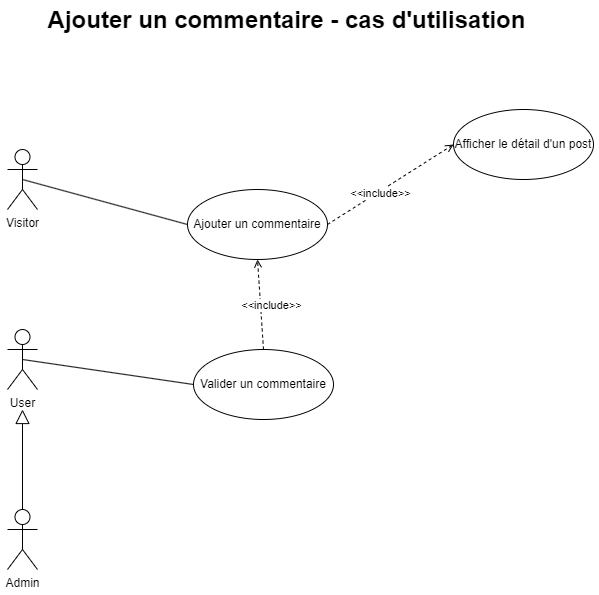

The diagram above was exported from draw.io. Its source (the exported page's mxGraphModel, read from the mxfile embedded in the PNG):
<mxGraphModel dx="938" dy="640" grid="1" gridSize="10" guides="1" tooltips="1" connect="1" arrows="1" fold="1" page="1" pageScale="1" pageWidth="827" pageHeight="1169" math="0" shadow="0">
  <root>
    <mxCell id="0" />
    <mxCell id="1" parent="0" />
    <mxCell id="aRVqf9t1RTTNRNsR63kn-9" style="rounded=0;orthogonalLoop=1;jettySize=auto;html=1;exitX=0.5;exitY=0.5;exitDx=0;exitDy=0;exitPerimeter=0;entryX=0;entryY=0.5;entryDx=0;entryDy=0;endArrow=none;endFill=0;" parent="1" source="aRVqf9t1RTTNRNsR63kn-1" target="aRVqf9t1RTTNRNsR63kn-7" edge="1">
      <mxGeometry relative="1" as="geometry" />
    </mxCell>
    <mxCell id="aRVqf9t1RTTNRNsR63kn-1" value="Visitor" style="shape=umlActor;verticalLabelPosition=bottom;verticalAlign=top;html=1;outlineConnect=0;" parent="1" vertex="1">
      <mxGeometry x="134" y="200" width="30" height="60" as="geometry" />
    </mxCell>
    <mxCell id="aRVqf9t1RTTNRNsR63kn-2" value="&lt;div style=&quot;font-size: 24px;&quot;&gt;&lt;b&gt;Ajouter un commentaire&amp;nbsp;&lt;/b&gt;&lt;b&gt;- cas d'utilisation&lt;/b&gt;&lt;/div&gt;" style="text;html=1;strokeColor=none;fillColor=none;align=center;verticalAlign=middle;whiteSpace=wrap;rounded=0;" parent="1" vertex="1">
      <mxGeometry x="171" y="56" width="485" height="30" as="geometry" />
    </mxCell>
    <mxCell id="aRVqf9t1RTTNRNsR63kn-7" value="Ajouter un commentaire" style="ellipse;whiteSpace=wrap;html=1;" parent="1" vertex="1">
      <mxGeometry x="314" y="240" width="140" height="70" as="geometry" />
    </mxCell>
    <mxCell id="aRVqf9t1RTTNRNsR63kn-10" value="&amp;lt;&amp;lt;include&amp;gt;&amp;gt;" style="html=1;verticalAlign=bottom;endArrow=open;elbow=vertical;rounded=0;exitX=1;exitY=0.5;exitDx=0;exitDy=0;entryX=0;entryY=0.5;entryDx=0;entryDy=0;dashed=1;endFill=0;" parent="1" source="aRVqf9t1RTTNRNsR63kn-7" target="aRVqf9t1RTTNRNsR63kn-12" edge="1">
      <mxGeometry x="-0.2396" y="-10" width="80" relative="1" as="geometry">
        <mxPoint x="327" y="210" as="sourcePoint" />
        <mxPoint x="574" y="200" as="targetPoint" />
        <mxPoint as="offset" />
      </mxGeometry>
    </mxCell>
    <mxCell id="aRVqf9t1RTTNRNsR63kn-12" value="Afficher le détail d'un post" style="ellipse;whiteSpace=wrap;html=1;" parent="1" vertex="1">
      <mxGeometry x="580" y="160" width="140" height="70" as="geometry" />
    </mxCell>
    <mxCell id="cVmBezNDp-1LUDQfRaHj-3" value="User" style="shape=umlActor;verticalLabelPosition=bottom;verticalAlign=top;html=1;outlineConnect=0;" parent="1" vertex="1">
      <mxGeometry x="134" y="380" width="30" height="60" as="geometry" />
    </mxCell>
    <mxCell id="cVmBezNDp-1LUDQfRaHj-4" value="Admin" style="shape=umlActor;verticalLabelPosition=bottom;verticalAlign=top;html=1;outlineConnect=0;" parent="1" vertex="1">
      <mxGeometry x="134" y="560" width="30" height="60" as="geometry" />
    </mxCell>
    <mxCell id="cVmBezNDp-1LUDQfRaHj-7" value="Valider un commentaire" style="ellipse;whiteSpace=wrap;html=1;" parent="1" vertex="1">
      <mxGeometry x="320" y="400" width="140" height="70" as="geometry" />
    </mxCell>
    <mxCell id="cVmBezNDp-1LUDQfRaHj-8" style="rounded=0;orthogonalLoop=1;jettySize=auto;html=1;exitX=0.5;exitY=0.5;exitDx=0;exitDy=0;exitPerimeter=0;entryX=0;entryY=0.5;entryDx=0;entryDy=0;endArrow=none;endFill=0;" parent="1" source="cVmBezNDp-1LUDQfRaHj-3" target="cVmBezNDp-1LUDQfRaHj-7" edge="1">
      <mxGeometry relative="1" as="geometry">
        <mxPoint x="159" y="240" as="sourcePoint" />
        <mxPoint x="324" y="285" as="targetPoint" />
      </mxGeometry>
    </mxCell>
    <mxCell id="cVmBezNDp-1LUDQfRaHj-9" value="&amp;lt;&amp;lt;include&amp;gt;&amp;gt;" style="html=1;verticalAlign=bottom;endArrow=open;elbow=vertical;rounded=0;exitX=0.5;exitY=0;exitDx=0;exitDy=0;entryX=0.5;entryY=1;entryDx=0;entryDy=0;dashed=1;endFill=0;" parent="1" source="cVmBezNDp-1LUDQfRaHj-7" target="aRVqf9t1RTTNRNsR63kn-7" edge="1">
      <mxGeometry x="-0.2396" y="-10" width="80" relative="1" as="geometry">
        <mxPoint x="464" y="285" as="sourcePoint" />
        <mxPoint x="590" y="205" as="targetPoint" />
        <mxPoint as="offset" />
      </mxGeometry>
    </mxCell>
    <mxCell id="cVmBezNDp-1LUDQfRaHj-10" value="" style="endArrow=block;endFill=0;endSize=12;html=1;rounded=0;exitX=0.5;exitY=0;exitDx=0;exitDy=0;exitPerimeter=0;" parent="1" source="cVmBezNDp-1LUDQfRaHj-4" edge="1">
      <mxGeometry width="160" relative="1" as="geometry">
        <mxPoint x="330" y="390" as="sourcePoint" />
        <mxPoint x="149" y="460" as="targetPoint" />
      </mxGeometry>
    </mxCell>
  </root>
</mxGraphModel>